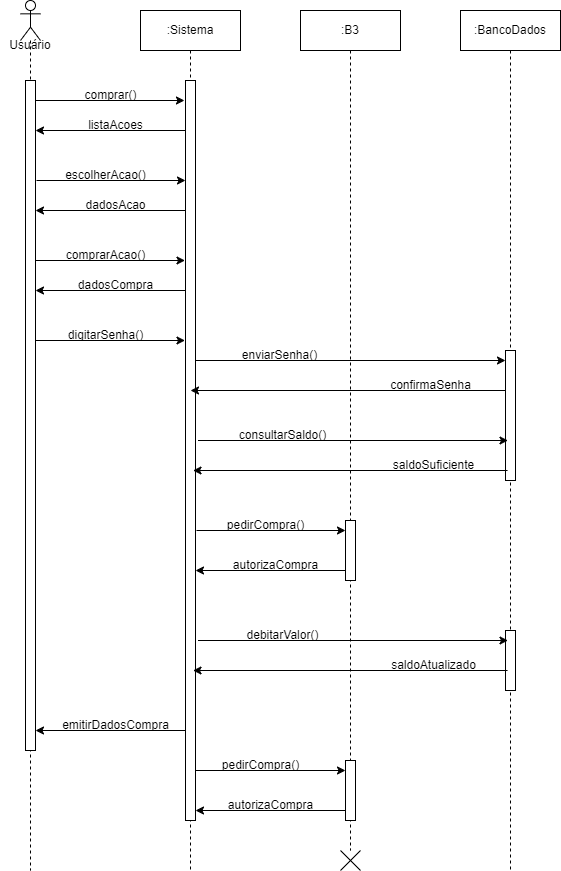

The diagram above was exported from draw.io. Its source (the exported page's mxGraphModel, read from the mxfile embedded in the PNG):
<mxGraphModel dx="1588" dy="908" grid="1" gridSize="10" guides="1" tooltips="1" connect="1" arrows="1" fold="1" page="1" pageScale="1" pageWidth="3300" pageHeight="4681" math="0" shadow="0">
  <root>
    <mxCell id="0" />
    <mxCell id="1" parent="0" />
    <mxCell id="6rufmN_CIZpMr9qqeIgu-1" value="" style="shape=umlLifeline;perimeter=lifelinePerimeter;whiteSpace=wrap;html=1;container=1;dropTarget=0;collapsible=0;recursiveResize=0;outlineConnect=0;portConstraint=eastwest;newEdgeStyle={&quot;curved&quot;:0,&quot;rounded&quot;:0};participant=umlActor;" vertex="1" parent="1">
      <mxGeometry x="1010" y="840" width="20" height="870" as="geometry" />
    </mxCell>
    <mxCell id="6rufmN_CIZpMr9qqeIgu-3" value="" style="html=1;points=[[0,0,0,0,5],[0,1,0,0,-5],[1,0,0,0,5],[1,1,0,0,-5]];perimeter=orthogonalPerimeter;outlineConnect=0;targetShapes=umlLifeline;portConstraint=eastwest;newEdgeStyle={&quot;curved&quot;:0,&quot;rounded&quot;:0};" vertex="1" parent="6rufmN_CIZpMr9qqeIgu-1">
      <mxGeometry x="5" y="80" width="10" height="670" as="geometry" />
    </mxCell>
    <mxCell id="6rufmN_CIZpMr9qqeIgu-2" value=":Sistema" style="shape=umlLifeline;perimeter=lifelinePerimeter;whiteSpace=wrap;html=1;container=1;dropTarget=0;collapsible=0;recursiveResize=0;outlineConnect=0;portConstraint=eastwest;newEdgeStyle={&quot;curved&quot;:0,&quot;rounded&quot;:0};" vertex="1" parent="1">
      <mxGeometry x="1130" y="850" width="100" height="860" as="geometry" />
    </mxCell>
    <mxCell id="6rufmN_CIZpMr9qqeIgu-7" value="" style="html=1;points=[[0,0,0,0,5],[0,1,0,0,-5],[1,0,0,0,5],[1,1,0,0,-5]];perimeter=orthogonalPerimeter;outlineConnect=0;targetShapes=umlLifeline;portConstraint=eastwest;newEdgeStyle={&quot;curved&quot;:0,&quot;rounded&quot;:0};" vertex="1" parent="6rufmN_CIZpMr9qqeIgu-2">
      <mxGeometry x="45" y="70" width="10" height="740" as="geometry" />
    </mxCell>
    <mxCell id="6rufmN_CIZpMr9qqeIgu-6" value=":B3" style="shape=umlLifeline;perimeter=lifelinePerimeter;whiteSpace=wrap;html=1;container=1;dropTarget=0;collapsible=0;recursiveResize=0;outlineConnect=0;portConstraint=eastwest;newEdgeStyle={&quot;curved&quot;:0,&quot;rounded&quot;:0};" vertex="1" parent="1">
      <mxGeometry x="1290" y="850" width="100" height="840" as="geometry" />
    </mxCell>
    <mxCell id="6rufmN_CIZpMr9qqeIgu-5" value="" style="html=1;points=[[0,0,0,0,5],[0,1,0,0,-5],[1,0,0,0,5],[1,1,0,0,-5]];perimeter=orthogonalPerimeter;outlineConnect=0;targetShapes=umlLifeline;portConstraint=eastwest;newEdgeStyle={&quot;curved&quot;:0,&quot;rounded&quot;:0};" vertex="1" parent="6rufmN_CIZpMr9qqeIgu-6">
      <mxGeometry x="45" y="750" width="10" height="60" as="geometry" />
    </mxCell>
    <mxCell id="6rufmN_CIZpMr9qqeIgu-61" value="" style="html=1;points=[[0,0,0,0,5],[0,1,0,0,-5],[1,0,0,0,5],[1,1,0,0,-5]];perimeter=orthogonalPerimeter;outlineConnect=0;targetShapes=umlLifeline;portConstraint=eastwest;newEdgeStyle={&quot;curved&quot;:0,&quot;rounded&quot;:0};" vertex="1" parent="6rufmN_CIZpMr9qqeIgu-6">
      <mxGeometry x="45" y="510" width="10" height="60" as="geometry" />
    </mxCell>
    <mxCell id="6rufmN_CIZpMr9qqeIgu-8" value="Usuário" style="text;html=1;align=center;verticalAlign=middle;whiteSpace=wrap;rounded=0;" vertex="1" parent="1">
      <mxGeometry x="990" y="870" width="60" height="30" as="geometry" />
    </mxCell>
    <mxCell id="6rufmN_CIZpMr9qqeIgu-9" value="" style="endArrow=classic;html=1;rounded=0;exitX=1.103;exitY=0.128;exitDx=0;exitDy=0;exitPerimeter=0;" edge="1" parent="1">
      <mxGeometry width="50" height="50" relative="1" as="geometry">
        <mxPoint x="1025" y="939.9999999999999" as="sourcePoint" />
        <mxPoint x="1173.97" y="939.9999999999999" as="targetPoint" />
      </mxGeometry>
    </mxCell>
    <mxCell id="6rufmN_CIZpMr9qqeIgu-10" value="comprar()" style="text;html=1;align=center;verticalAlign=middle;resizable=0;points=[];autosize=1;strokeColor=none;fillColor=none;" vertex="1" parent="1">
      <mxGeometry x="1060" y="920" width="80" height="30" as="geometry" />
    </mxCell>
    <mxCell id="6rufmN_CIZpMr9qqeIgu-12" value="" style="endArrow=classic;html=1;rounded=0;" edge="1" parent="1">
      <mxGeometry width="50" height="50" relative="1" as="geometry">
        <mxPoint x="1175" y="970" as="sourcePoint" />
        <mxPoint x="1025" y="970" as="targetPoint" />
      </mxGeometry>
    </mxCell>
    <mxCell id="6rufmN_CIZpMr9qqeIgu-13" value="listaAcoes" style="text;html=1;align=center;verticalAlign=middle;resizable=0;points=[];autosize=1;strokeColor=none;fillColor=none;" vertex="1" parent="1">
      <mxGeometry x="1065" y="950" width="80" height="30" as="geometry" />
    </mxCell>
    <mxCell id="6rufmN_CIZpMr9qqeIgu-22" value="" style="endArrow=classic;html=1;rounded=0;exitX=1.103;exitY=0.128;exitDx=0;exitDy=0;exitPerimeter=0;" edge="1" parent="1">
      <mxGeometry width="50" height="50" relative="1" as="geometry">
        <mxPoint x="1026" y="1020" as="sourcePoint" />
        <mxPoint x="1175" y="1020" as="targetPoint" />
      </mxGeometry>
    </mxCell>
    <mxCell id="6rufmN_CIZpMr9qqeIgu-23" value="escolherAcao()" style="text;html=1;align=center;verticalAlign=middle;resizable=0;points=[];autosize=1;strokeColor=none;fillColor=none;" vertex="1" parent="1">
      <mxGeometry x="1045" y="1000" width="100" height="30" as="geometry" />
    </mxCell>
    <mxCell id="6rufmN_CIZpMr9qqeIgu-31" value="" style="shape=umlDestroy;whiteSpace=wrap;html=1;strokeWidth=1;targetShapes=umlLifeline;" vertex="1" parent="1">
      <mxGeometry x="1330" y="1690" width="20" height="20" as="geometry" />
    </mxCell>
    <mxCell id="6rufmN_CIZpMr9qqeIgu-34" value="" style="endArrow=classic;html=1;rounded=0;" edge="1" parent="1">
      <mxGeometry width="50" height="50" relative="1" as="geometry">
        <mxPoint x="1175" y="1050" as="sourcePoint" />
        <mxPoint x="1025" y="1050" as="targetPoint" />
      </mxGeometry>
    </mxCell>
    <mxCell id="6rufmN_CIZpMr9qqeIgu-35" value="dadosAcao" style="text;html=1;align=center;verticalAlign=middle;resizable=0;points=[];autosize=1;strokeColor=none;fillColor=none;" vertex="1" parent="1">
      <mxGeometry x="1065" y="1030" width="80" height="30" as="geometry" />
    </mxCell>
    <mxCell id="6rufmN_CIZpMr9qqeIgu-36" value="" style="endArrow=classic;html=1;rounded=0;exitX=1.103;exitY=0.128;exitDx=0;exitDy=0;exitPerimeter=0;" edge="1" parent="1">
      <mxGeometry width="50" height="50" relative="1" as="geometry">
        <mxPoint x="1025.5" y="1100" as="sourcePoint" />
        <mxPoint x="1174.5" y="1100" as="targetPoint" />
      </mxGeometry>
    </mxCell>
    <mxCell id="6rufmN_CIZpMr9qqeIgu-37" value="comprarAcao()" style="text;html=1;align=center;verticalAlign=middle;resizable=0;points=[];autosize=1;strokeColor=none;fillColor=none;" vertex="1" parent="1">
      <mxGeometry x="1044.5" y="1080" width="100" height="30" as="geometry" />
    </mxCell>
    <mxCell id="6rufmN_CIZpMr9qqeIgu-38" value="" style="endArrow=classic;html=1;rounded=0;" edge="1" parent="1">
      <mxGeometry width="50" height="50" relative="1" as="geometry">
        <mxPoint x="1175" y="1130" as="sourcePoint" />
        <mxPoint x="1025" y="1130" as="targetPoint" />
      </mxGeometry>
    </mxCell>
    <mxCell id="6rufmN_CIZpMr9qqeIgu-39" value="dadosCompra" style="text;html=1;align=center;verticalAlign=middle;resizable=0;points=[];autosize=1;strokeColor=none;fillColor=none;" vertex="1" parent="1">
      <mxGeometry x="1055" y="1110" width="100" height="30" as="geometry" />
    </mxCell>
    <mxCell id="6rufmN_CIZpMr9qqeIgu-40" value="" style="endArrow=classic;html=1;rounded=0;exitX=1.103;exitY=0.128;exitDx=0;exitDy=0;exitPerimeter=0;" edge="1" parent="1">
      <mxGeometry width="50" height="50" relative="1" as="geometry">
        <mxPoint x="1025.5" y="1180" as="sourcePoint" />
        <mxPoint x="1174.5" y="1180" as="targetPoint" />
      </mxGeometry>
    </mxCell>
    <mxCell id="6rufmN_CIZpMr9qqeIgu-41" value="digitarSenha()" style="text;html=1;align=center;verticalAlign=middle;resizable=0;points=[];autosize=1;strokeColor=none;fillColor=none;" vertex="1" parent="1">
      <mxGeometry x="1044.5" y="1160" width="100" height="30" as="geometry" />
    </mxCell>
    <mxCell id="6rufmN_CIZpMr9qqeIgu-42" value="" style="endArrow=classic;html=1;rounded=0;" edge="1" parent="1">
      <mxGeometry width="50" height="50" relative="1" as="geometry">
        <mxPoint x="1175" y="1570" as="sourcePoint" />
        <mxPoint x="1025" y="1570" as="targetPoint" />
      </mxGeometry>
    </mxCell>
    <mxCell id="6rufmN_CIZpMr9qqeIgu-43" value="emitirDadosCompra" style="text;html=1;align=center;verticalAlign=middle;resizable=0;points=[];autosize=1;strokeColor=none;fillColor=none;" vertex="1" parent="1">
      <mxGeometry x="1040" y="1550" width="130" height="30" as="geometry" />
    </mxCell>
    <mxCell id="6rufmN_CIZpMr9qqeIgu-44" value=":BancoDados" style="shape=umlLifeline;perimeter=lifelinePerimeter;whiteSpace=wrap;html=1;container=1;dropTarget=0;collapsible=0;recursiveResize=0;outlineConnect=0;portConstraint=eastwest;newEdgeStyle={&quot;curved&quot;:0,&quot;rounded&quot;:0};" vertex="1" parent="1">
      <mxGeometry x="1450" y="850" width="100" height="860" as="geometry" />
    </mxCell>
    <mxCell id="6rufmN_CIZpMr9qqeIgu-45" value="" style="html=1;points=[[0,0,0,0,5],[0,1,0,0,-5],[1,0,0,0,5],[1,1,0,0,-5]];perimeter=orthogonalPerimeter;outlineConnect=0;targetShapes=umlLifeline;portConstraint=eastwest;newEdgeStyle={&quot;curved&quot;:0,&quot;rounded&quot;:0};" vertex="1" parent="6rufmN_CIZpMr9qqeIgu-44">
      <mxGeometry x="45" y="340" width="10" height="130" as="geometry" />
    </mxCell>
    <mxCell id="6rufmN_CIZpMr9qqeIgu-60" value="" style="html=1;points=[[0,0,0,0,5],[0,1,0,0,-5],[1,0,0,0,5],[1,1,0,0,-5]];perimeter=orthogonalPerimeter;outlineConnect=0;targetShapes=umlLifeline;portConstraint=eastwest;newEdgeStyle={&quot;curved&quot;:0,&quot;rounded&quot;:0};" vertex="1" parent="6rufmN_CIZpMr9qqeIgu-44">
      <mxGeometry x="45" y="620" width="10" height="60" as="geometry" />
    </mxCell>
    <mxCell id="6rufmN_CIZpMr9qqeIgu-46" value="" style="endArrow=classic;html=1;rounded=0;" edge="1" parent="1">
      <mxGeometry width="50" height="50" relative="1" as="geometry">
        <mxPoint x="1185" y="1200" as="sourcePoint" />
        <mxPoint x="1495" y="1200" as="targetPoint" />
      </mxGeometry>
    </mxCell>
    <mxCell id="6rufmN_CIZpMr9qqeIgu-47" value="enviarSenha()" style="text;html=1;align=center;verticalAlign=middle;resizable=0;points=[];autosize=1;strokeColor=none;fillColor=none;" vertex="1" parent="1">
      <mxGeometry x="1219" y="1180" width="100" height="30" as="geometry" />
    </mxCell>
    <mxCell id="6rufmN_CIZpMr9qqeIgu-50" value="" style="endArrow=classic;html=1;rounded=0;" edge="1" parent="1">
      <mxGeometry width="50" height="50" relative="1" as="geometry">
        <mxPoint x="1494.57" y="1230" as="sourcePoint" />
        <mxPoint x="1180" y="1230" as="targetPoint" />
      </mxGeometry>
    </mxCell>
    <mxCell id="6rufmN_CIZpMr9qqeIgu-51" value="confirmaSenha" style="text;html=1;align=center;verticalAlign=middle;resizable=0;points=[];autosize=1;strokeColor=none;fillColor=none;" vertex="1" parent="1">
      <mxGeometry x="1370" y="1210" width="100" height="30" as="geometry" />
    </mxCell>
    <mxCell id="6rufmN_CIZpMr9qqeIgu-52" value="" style="endArrow=classic;html=1;rounded=0;" edge="1" parent="1">
      <mxGeometry width="50" height="50" relative="1" as="geometry">
        <mxPoint x="1187.5" y="1280" as="sourcePoint" />
        <mxPoint x="1497.5" y="1280" as="targetPoint" />
      </mxGeometry>
    </mxCell>
    <mxCell id="6rufmN_CIZpMr9qqeIgu-53" value="consultarSaldo()" style="text;html=1;align=center;verticalAlign=middle;resizable=0;points=[];autosize=1;strokeColor=none;fillColor=none;" vertex="1" parent="1">
      <mxGeometry x="1216.5" y="1260" width="110" height="30" as="geometry" />
    </mxCell>
    <mxCell id="6rufmN_CIZpMr9qqeIgu-54" value="" style="endArrow=classic;html=1;rounded=0;" edge="1" parent="1">
      <mxGeometry width="50" height="50" relative="1" as="geometry">
        <mxPoint x="1497.07" y="1310" as="sourcePoint" />
        <mxPoint x="1182.5" y="1310" as="targetPoint" />
      </mxGeometry>
    </mxCell>
    <mxCell id="6rufmN_CIZpMr9qqeIgu-55" value="saldoSuficiente" style="text;html=1;align=center;verticalAlign=middle;resizable=0;points=[];autosize=1;strokeColor=none;fillColor=none;" vertex="1" parent="1">
      <mxGeometry x="1372.5" y="1290" width="100" height="30" as="geometry" />
    </mxCell>
    <mxCell id="6rufmN_CIZpMr9qqeIgu-24" value="" style="endArrow=classic;html=1;rounded=0;exitX=1.103;exitY=0.128;exitDx=0;exitDy=0;exitPerimeter=0;" edge="1" parent="1">
      <mxGeometry width="50" height="50" relative="1" as="geometry">
        <mxPoint x="1186" y="1370" as="sourcePoint" />
        <mxPoint x="1335" y="1370" as="targetPoint" />
      </mxGeometry>
    </mxCell>
    <mxCell id="6rufmN_CIZpMr9qqeIgu-25" value="pedirCompra()" style="text;html=1;align=center;verticalAlign=middle;resizable=0;points=[];autosize=1;strokeColor=none;fillColor=none;" vertex="1" parent="1">
      <mxGeometry x="1205" y="1350" width="100" height="30" as="geometry" />
    </mxCell>
    <mxCell id="6rufmN_CIZpMr9qqeIgu-27" value="" style="endArrow=classic;html=1;rounded=0;" edge="1" parent="1">
      <mxGeometry width="50" height="50" relative="1" as="geometry">
        <mxPoint x="1335" y="1410" as="sourcePoint" />
        <mxPoint x="1185" y="1410" as="targetPoint" />
      </mxGeometry>
    </mxCell>
    <mxCell id="6rufmN_CIZpMr9qqeIgu-28" value="autorizaCompra" style="text;html=1;align=center;verticalAlign=middle;resizable=0;points=[];autosize=1;strokeColor=none;fillColor=none;" vertex="1" parent="1">
      <mxGeometry x="1210" y="1390" width="110" height="30" as="geometry" />
    </mxCell>
    <mxCell id="6rufmN_CIZpMr9qqeIgu-56" value="" style="endArrow=classic;html=1;rounded=0;" edge="1" parent="1">
      <mxGeometry width="50" height="50" relative="1" as="geometry">
        <mxPoint x="1187.5" y="1480" as="sourcePoint" />
        <mxPoint x="1497.5" y="1480" as="targetPoint" />
      </mxGeometry>
    </mxCell>
    <mxCell id="6rufmN_CIZpMr9qqeIgu-57" value="debitarValor()" style="text;html=1;align=center;verticalAlign=middle;resizable=0;points=[];autosize=1;strokeColor=none;fillColor=none;" vertex="1" parent="1">
      <mxGeometry x="1221.5" y="1460" width="100" height="30" as="geometry" />
    </mxCell>
    <mxCell id="6rufmN_CIZpMr9qqeIgu-58" value="" style="endArrow=classic;html=1;rounded=0;" edge="1" parent="1">
      <mxGeometry width="50" height="50" relative="1" as="geometry">
        <mxPoint x="1497.07" y="1510" as="sourcePoint" />
        <mxPoint x="1182.5" y="1510" as="targetPoint" />
      </mxGeometry>
    </mxCell>
    <mxCell id="6rufmN_CIZpMr9qqeIgu-59" value="saldoAtualizado" style="text;html=1;align=center;verticalAlign=middle;resizable=0;points=[];autosize=1;strokeColor=none;fillColor=none;" vertex="1" parent="1">
      <mxGeometry x="1367.5" y="1490" width="110" height="30" as="geometry" />
    </mxCell>
    <mxCell id="6rufmN_CIZpMr9qqeIgu-70" value="" style="endArrow=classic;html=1;rounded=0;" edge="1" parent="1">
      <mxGeometry width="50" height="50" relative="1" as="geometry">
        <mxPoint x="1185" y="1610" as="sourcePoint" />
        <mxPoint x="1335" y="1610" as="targetPoint" />
      </mxGeometry>
    </mxCell>
    <mxCell id="6rufmN_CIZpMr9qqeIgu-71" value="pedirCompra()" style="text;html=1;align=center;verticalAlign=middle;resizable=0;points=[];autosize=1;strokeColor=none;fillColor=none;" vertex="1" parent="1">
      <mxGeometry x="1200" y="1590" width="100" height="30" as="geometry" />
    </mxCell>
    <mxCell id="6rufmN_CIZpMr9qqeIgu-72" value="" style="endArrow=classic;html=1;rounded=0;" edge="1" parent="1">
      <mxGeometry width="50" height="50" relative="1" as="geometry">
        <mxPoint x="1335" y="1650" as="sourcePoint" />
        <mxPoint x="1185" y="1650" as="targetPoint" />
      </mxGeometry>
    </mxCell>
    <mxCell id="6rufmN_CIZpMr9qqeIgu-73" value="autorizaCompra" style="text;html=1;align=center;verticalAlign=middle;resizable=0;points=[];autosize=1;strokeColor=none;fillColor=none;" vertex="1" parent="1">
      <mxGeometry x="1205" y="1630" width="110" height="30" as="geometry" />
    </mxCell>
  </root>
</mxGraphModel>